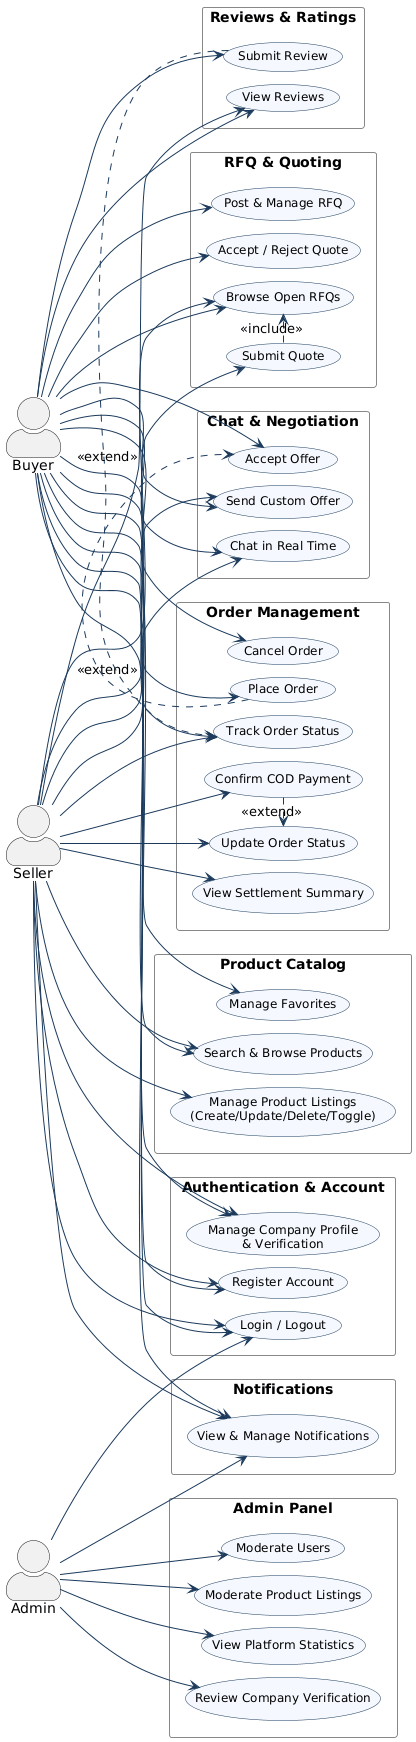

The diagram above was rendered by PlantUML. Its source (embedded in the PNG):
@startuml
left to right direction
skinparam packageStyle rectangle
skinparam actorStyle awesome
skinparam usecase {
  BackgroundColor #F5F9FF
  BorderColor #1B3A5C
  FontSize 12
}
skinparam package {
  BackgroundColor #FFFFFF
  BorderColor #888888
  FontStyle bold
}
skinparam ArrowColor #1B3A5C
skinparam nodesep 12
skinparam ranksep 30

actor Buyer
actor Seller
actor Admin

package "Authentication & Account" {
  usecase "Register Account" as UC_Register
  usecase "Login / Logout" as UC_Login
  usecase "Manage Company Profile\n& Verification" as UC_CompanyProfile
}

package "Product Catalog" {
  usecase "Manage Product Listings\n(Create/Update/Delete/Toggle)" as UC_ManageProd
  usecase "Search & Browse Products" as UC_SearchProd
  usecase "Manage Favorites" as UC_Favorites
}

package "RFQ & Quoting" {
  usecase "Post & Manage RFQ" as UC_PostRFQ
  usecase "Browse Open RFQs" as UC_BrowseRFQ
  usecase "Submit Quote" as UC_SubmitQuote
  usecase "Accept / Reject Quote" as UC_DecideQuote
}

package "Chat & Negotiation" {
  usecase "Chat in Real Time" as UC_Chat
  usecase "Send Custom Offer" as UC_SendOffer
  usecase "Accept Offer" as UC_AcceptOffer
}

package "Order Management" {
  usecase "Place Order" as UC_PlaceOrder
  usecase "Track Order Status" as UC_TrackOrder
  usecase "Update Order Status" as UC_UpdateStatus
  usecase "Confirm COD Payment" as UC_ConfirmPay
  usecase "View Settlement Summary" as UC_Settlement
  usecase "Cancel Order" as UC_CancelOrder
}

package "Notifications" {
  usecase "View & Manage Notifications" as UC_Notif
}

package "Reviews & Ratings" {
  usecase "Submit Review" as UC_SubmitReview
  usecase "View Reviews" as UC_ViewReview
}

package "Admin Panel" {
  usecase "View Platform Statistics" as UC_AdminStats
  usecase "Review Company Verification" as UC_AdminVerif
  usecase "Moderate Users" as UC_AdminUsers
  usecase "Moderate Product Listings" as UC_AdminProd
}

Buyer --> UC_Register
Seller --> UC_Register
Buyer --> UC_Login
Seller --> UC_Login
Admin --> UC_Login

Buyer --> UC_CompanyProfile
Seller --> UC_CompanyProfile

Seller --> UC_ManageProd
Buyer --> UC_SearchProd
Seller --> UC_SearchProd
Buyer --> UC_Favorites

Buyer --> UC_PostRFQ
Buyer --> UC_DecideQuote
Buyer --> UC_BrowseRFQ
Seller --> UC_BrowseRFQ
Seller --> UC_SubmitQuote
UC_SubmitQuote .> UC_BrowseRFQ : <<include>>

Buyer --> UC_Chat
Seller --> UC_Chat
Buyer --> UC_SendOffer
Seller --> UC_SendOffer
Buyer --> UC_AcceptOffer

Buyer --> UC_PlaceOrder
Buyer --> UC_TrackOrder
Seller --> UC_TrackOrder
Seller --> UC_UpdateStatus
Seller --> UC_ConfirmPay
Seller --> UC_Settlement
Buyer --> UC_CancelOrder
UC_PlaceOrder .> UC_AcceptOffer : <<extend>>
UC_ConfirmPay .> UC_UpdateStatus : <<extend>>

Buyer --> UC_Notif
Seller --> UC_Notif
Admin --> UC_Notif

Buyer --> UC_SubmitReview
Buyer --> UC_ViewReview
Seller --> UC_ViewReview
UC_SubmitReview .> UC_TrackOrder : <<extend>>

Admin --> UC_AdminStats
Admin --> UC_AdminVerif
Admin --> UC_AdminUsers
Admin --> UC_AdminProd
@enduml